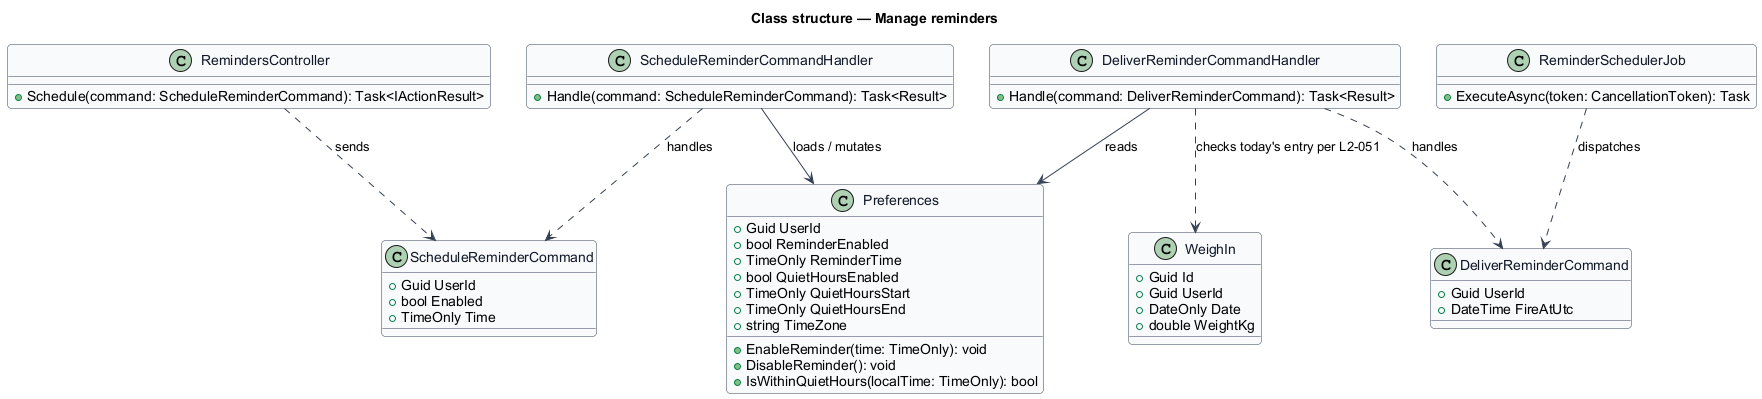

The diagram above was rendered by PlantUML. Its source (embedded in the PNG):
@startuml
skinparam backgroundColor #FFFFFF
skinparam shadowing false
skinparam roundcorner 8
skinparam defaultFontName Arial
skinparam ArrowColor #344054
skinparam class {
  BorderColor #344054
  FontColor #101828
  BackgroundColor #F9FAFB
}
title Class structure — Manage reminders

class Preferences {
  +Guid UserId
  +bool ReminderEnabled
  +TimeOnly ReminderTime
  +bool QuietHoursEnabled
  +TimeOnly QuietHoursStart
  +TimeOnly QuietHoursEnd
  +string TimeZone
  +EnableReminder(time: TimeOnly): void
  +DisableReminder(): void
  +IsWithinQuietHours(localTime: TimeOnly): bool
}

class WeighIn {
  +Guid Id
  +Guid UserId
  +DateOnly Date
  +double WeightKg
}

class ScheduleReminderCommand {
  +Guid UserId
  +bool Enabled
  +TimeOnly Time
}

class ScheduleReminderCommandHandler {
  +Handle(command: ScheduleReminderCommand): Task<Result>
}

class DeliverReminderCommand {
  +Guid UserId
  +DateTime FireAtUtc
}

class DeliverReminderCommandHandler {
  +Handle(command: DeliverReminderCommand): Task<Result>
}

class ReminderSchedulerJob {
  +ExecuteAsync(token: CancellationToken): Task
}

class RemindersController {
  +Schedule(command: ScheduleReminderCommand): Task<IActionResult>
}

RemindersController ..> ScheduleReminderCommand : sends
ScheduleReminderCommandHandler ..> ScheduleReminderCommand : handles
ScheduleReminderCommandHandler --> Preferences : loads / mutates
ReminderSchedulerJob ..> DeliverReminderCommand : dispatches
DeliverReminderCommandHandler ..> DeliverReminderCommand : handles
DeliverReminderCommandHandler --> Preferences : reads
DeliverReminderCommandHandler ..> WeighIn : checks today's entry per L2-051
@enduml